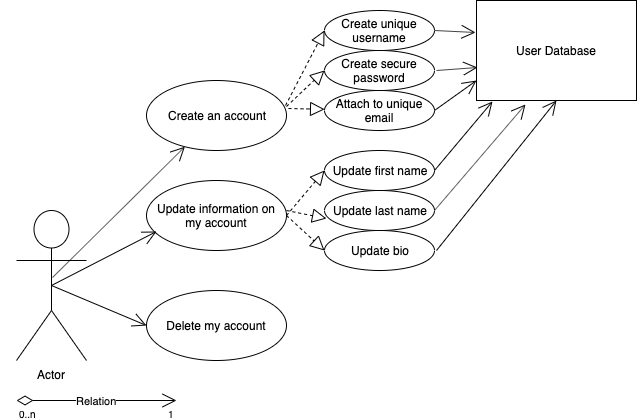

The diagram above was exported from draw.io. Its source (the exported page's mxGraphModel, read from the mxfile embedded in the PNG):
<mxGraphModel dx="716" dy="530" grid="1" gridSize="10" guides="1" tooltips="1" connect="1" arrows="1" fold="1" page="1" pageScale="1" pageWidth="850" pageHeight="1100" math="0" shadow="0">
  <root>
    <mxCell id="0" />
    <mxCell id="1" parent="0" />
    <mxCell id="x_aqXOlSr_4OtB8rzall-1" value="Actor" style="shape=umlActor;verticalLabelPosition=bottom;labelBackgroundColor=#ffffff;verticalAlign=top;html=1;" parent="1" vertex="1">
      <mxGeometry x="70" y="220" width="70" height="150" as="geometry" />
    </mxCell>
    <mxCell id="x_aqXOlSr_4OtB8rzall-3" value="Create an account" style="ellipse;whiteSpace=wrap;html=1;" parent="1" vertex="1">
      <mxGeometry x="200" y="90" width="140" height="70" as="geometry" />
    </mxCell>
    <mxCell id="x_aqXOlSr_4OtB8rzall-4" value="Update information on my account" style="ellipse;whiteSpace=wrap;html=1;" parent="1" vertex="1">
      <mxGeometry x="200" y="190" width="140" height="70" as="geometry" />
    </mxCell>
    <mxCell id="x_aqXOlSr_4OtB8rzall-5" value="Delete my account" style="ellipse;whiteSpace=wrap;html=1;" parent="1" vertex="1">
      <mxGeometry x="200" y="300" width="140" height="70" as="geometry" />
    </mxCell>
    <mxCell id="x_aqXOlSr_4OtB8rzall-7" value="" style="endArrow=open;endFill=1;endSize=12;html=1;exitX=0.514;exitY=0.447;exitDx=0;exitDy=0;exitPerimeter=0;" parent="1" source="x_aqXOlSr_4OtB8rzall-1" target="x_aqXOlSr_4OtB8rzall-3" edge="1">
      <mxGeometry width="160" relative="1" as="geometry">
        <mxPoint x="110" y="290" as="sourcePoint" />
        <mxPoint x="280" y="240" as="targetPoint" />
      </mxGeometry>
    </mxCell>
    <mxCell id="x_aqXOlSr_4OtB8rzall-8" value="" style="endArrow=open;endFill=1;endSize=12;html=1;exitX=0.5;exitY=0.5;exitDx=0;exitDy=0;exitPerimeter=0;" parent="1" source="x_aqXOlSr_4OtB8rzall-1" edge="1">
      <mxGeometry width="160" relative="1" as="geometry">
        <mxPoint x="130" y="250" as="sourcePoint" />
        <mxPoint x="210" y="241" as="targetPoint" />
      </mxGeometry>
    </mxCell>
    <mxCell id="x_aqXOlSr_4OtB8rzall-9" value="" style="endArrow=open;endFill=1;endSize=12;html=1;entryX=0;entryY=0.5;entryDx=0;entryDy=0;exitX=0.5;exitY=0.5;exitDx=0;exitDy=0;exitPerimeter=0;" parent="1" source="x_aqXOlSr_4OtB8rzall-1" target="x_aqXOlSr_4OtB8rzall-5" edge="1">
      <mxGeometry width="160" relative="1" as="geometry">
        <mxPoint x="115" y="305" as="sourcePoint" />
        <mxPoint x="211.96000000000004" y="251.02999999999997" as="targetPoint" />
      </mxGeometry>
    </mxCell>
    <mxCell id="x_aqXOlSr_4OtB8rzall-10" value="Update first name" style="ellipse;whiteSpace=wrap;html=1;" parent="1" vertex="1">
      <mxGeometry x="378" y="160" width="110" height="40" as="geometry" />
    </mxCell>
    <mxCell id="x_aqXOlSr_4OtB8rzall-11" value="Update last name" style="ellipse;whiteSpace=wrap;html=1;" parent="1" vertex="1">
      <mxGeometry x="378" y="200" width="110" height="40" as="geometry" />
    </mxCell>
    <mxCell id="x_aqXOlSr_4OtB8rzall-12" value="Update bio" style="ellipse;whiteSpace=wrap;html=1;" parent="1" vertex="1">
      <mxGeometry x="378" y="240" width="110" height="40" as="geometry" />
    </mxCell>
    <mxCell id="x_aqXOlSr_4OtB8rzall-13" value="Create unique username" style="ellipse;whiteSpace=wrap;html=1;" parent="1" vertex="1">
      <mxGeometry x="378" y="20" width="110" height="40" as="geometry" />
    </mxCell>
    <mxCell id="x_aqXOlSr_4OtB8rzall-14" value="Create secure password" style="ellipse;whiteSpace=wrap;html=1;" parent="1" vertex="1">
      <mxGeometry x="378" y="60" width="110" height="40" as="geometry" />
    </mxCell>
    <mxCell id="x_aqXOlSr_4OtB8rzall-15" value="Attach to unique email" style="ellipse;whiteSpace=wrap;html=1;" parent="1" vertex="1">
      <mxGeometry x="378" y="100" width="110" height="40" as="geometry" />
    </mxCell>
    <mxCell id="x_aqXOlSr_4OtB8rzall-16" value="Relation" style="endArrow=open;html=1;endSize=12;startArrow=diamondThin;startSize=14;startFill=0;edgeStyle=orthogonalEdgeStyle;" parent="1" edge="1">
      <mxGeometry relative="1" as="geometry">
        <mxPoint x="70" y="410" as="sourcePoint" />
        <mxPoint x="230" y="410" as="targetPoint" />
      </mxGeometry>
    </mxCell>
    <mxCell id="x_aqXOlSr_4OtB8rzall-17" value="0..n" style="resizable=0;html=1;align=left;verticalAlign=top;labelBackgroundColor=#ffffff;fontSize=10;" parent="x_aqXOlSr_4OtB8rzall-16" connectable="0" vertex="1">
      <mxGeometry x="-1" relative="1" as="geometry" />
    </mxCell>
    <mxCell id="x_aqXOlSr_4OtB8rzall-18" value="1" style="resizable=0;html=1;align=right;verticalAlign=top;labelBackgroundColor=#ffffff;fontSize=10;" parent="x_aqXOlSr_4OtB8rzall-16" connectable="0" vertex="1">
      <mxGeometry x="1" relative="1" as="geometry" />
    </mxCell>
    <mxCell id="x_aqXOlSr_4OtB8rzall-19" value="" style="endArrow=block;dashed=1;endFill=0;endSize=12;html=1;entryX=0;entryY=0.5;entryDx=0;entryDy=0;exitX=0.993;exitY=0.357;exitDx=0;exitDy=0;exitPerimeter=0;" parent="1" source="x_aqXOlSr_4OtB8rzall-3" target="x_aqXOlSr_4OtB8rzall-13" edge="1">
      <mxGeometry width="160" relative="1" as="geometry">
        <mxPoint x="270" y="89.5" as="sourcePoint" />
        <mxPoint x="430" y="89.5" as="targetPoint" />
      </mxGeometry>
    </mxCell>
    <mxCell id="x_aqXOlSr_4OtB8rzall-20" value="" style="endArrow=block;dashed=1;endFill=0;endSize=12;html=1;exitX=1;exitY=0.371;exitDx=0;exitDy=0;exitPerimeter=0;entryX=0;entryY=0.5;entryDx=0;entryDy=0;" parent="1" source="x_aqXOlSr_4OtB8rzall-3" target="x_aqXOlSr_4OtB8rzall-14" edge="1">
      <mxGeometry width="160" relative="1" as="geometry">
        <mxPoint x="349.02" y="124.99000000000001" as="sourcePoint" />
        <mxPoint x="360" y="80" as="targetPoint" />
      </mxGeometry>
    </mxCell>
    <mxCell id="x_aqXOlSr_4OtB8rzall-21" value="" style="endArrow=block;dashed=1;endFill=0;endSize=12;html=1;exitX=1.014;exitY=0.4;exitDx=0;exitDy=0;exitPerimeter=0;" parent="1" source="x_aqXOlSr_4OtB8rzall-3" target="x_aqXOlSr_4OtB8rzall-15" edge="1">
      <mxGeometry width="160" relative="1" as="geometry">
        <mxPoint x="350" y="125.97000000000003" as="sourcePoint" />
        <mxPoint x="370" y="90" as="targetPoint" />
      </mxGeometry>
    </mxCell>
    <mxCell id="x_aqXOlSr_4OtB8rzall-22" value="" style="endArrow=block;dashed=1;endFill=0;endSize=12;html=1;exitX=1;exitY=0.5;exitDx=0;exitDy=0;entryX=0;entryY=0.5;entryDx=0;entryDy=0;" parent="1" source="x_aqXOlSr_4OtB8rzall-4" target="x_aqXOlSr_4OtB8rzall-10" edge="1">
      <mxGeometry width="160" relative="1" as="geometry">
        <mxPoint x="360" y="135.97000000000003" as="sourcePoint" />
        <mxPoint x="380" y="100" as="targetPoint" />
      </mxGeometry>
    </mxCell>
    <mxCell id="x_aqXOlSr_4OtB8rzall-23" value="" style="endArrow=block;dashed=1;endFill=0;endSize=12;html=1;entryX=0.018;entryY=0.7;entryDx=0;entryDy=0;entryPerimeter=0;" parent="1" target="x_aqXOlSr_4OtB8rzall-11" edge="1">
      <mxGeometry width="160" relative="1" as="geometry">
        <mxPoint x="340" y="220" as="sourcePoint" />
        <mxPoint x="370" y="190" as="targetPoint" />
      </mxGeometry>
    </mxCell>
    <mxCell id="x_aqXOlSr_4OtB8rzall-24" value="" style="endArrow=block;dashed=1;endFill=0;endSize=12;html=1;entryX=0;entryY=0.5;entryDx=0;entryDy=0;exitX=1;exitY=0.5;exitDx=0;exitDy=0;" parent="1" source="x_aqXOlSr_4OtB8rzall-4" target="x_aqXOlSr_4OtB8rzall-12" edge="1">
      <mxGeometry width="160" relative="1" as="geometry">
        <mxPoint x="350" y="230" as="sourcePoint" />
        <mxPoint x="371.98" y="238" as="targetPoint" />
      </mxGeometry>
    </mxCell>
    <mxCell id="fpLFfY1wQsbhAaOpZF9M-1" value="User Database" style="html=1;" parent="1" vertex="1">
      <mxGeometry x="530" y="10" width="160" height="100" as="geometry" />
    </mxCell>
    <mxCell id="fpLFfY1wQsbhAaOpZF9M-2" value="" style="endArrow=open;endFill=1;endSize=12;html=1;exitX=1;exitY=0.5;exitDx=0;exitDy=0;" parent="1" source="x_aqXOlSr_4OtB8rzall-13" edge="1">
      <mxGeometry width="160" relative="1" as="geometry">
        <mxPoint x="50" y="450" as="sourcePoint" />
        <mxPoint x="529" y="42" as="targetPoint" />
      </mxGeometry>
    </mxCell>
    <mxCell id="fpLFfY1wQsbhAaOpZF9M-3" value="" style="endArrow=open;endFill=1;endSize=12;html=1;entryX=0.006;entryY=0.67;entryDx=0;entryDy=0;entryPerimeter=0;" parent="1" target="fpLFfY1wQsbhAaOpZF9M-1" edge="1">
      <mxGeometry width="160" relative="1" as="geometry">
        <mxPoint x="490" y="80" as="sourcePoint" />
        <mxPoint x="510" y="80" as="targetPoint" />
      </mxGeometry>
    </mxCell>
    <mxCell id="fpLFfY1wQsbhAaOpZF9M-4" value="" style="endArrow=open;endFill=1;endSize=12;html=1;exitX=1;exitY=0.5;exitDx=0;exitDy=0;" parent="1" source="x_aqXOlSr_4OtB8rzall-15" edge="1">
      <mxGeometry width="160" relative="1" as="geometry">
        <mxPoint x="500" y="90" as="sourcePoint" />
        <mxPoint x="530" y="90" as="targetPoint" />
      </mxGeometry>
    </mxCell>
    <mxCell id="fpLFfY1wQsbhAaOpZF9M-5" value="" style="endArrow=open;endFill=1;endSize=12;html=1;exitX=1;exitY=0.5;exitDx=0;exitDy=0;entryX=0.1;entryY=1.01;entryDx=0;entryDy=0;entryPerimeter=0;" parent="1" source="x_aqXOlSr_4OtB8rzall-10" target="fpLFfY1wQsbhAaOpZF9M-1" edge="1">
      <mxGeometry width="160" relative="1" as="geometry">
        <mxPoint x="498" y="130" as="sourcePoint" />
        <mxPoint x="540" y="100" as="targetPoint" />
      </mxGeometry>
    </mxCell>
    <mxCell id="fpLFfY1wQsbhAaOpZF9M-6" value="" style="endArrow=open;endFill=1;endSize=12;html=1;exitX=1;exitY=0.5;exitDx=0;exitDy=0;entryX=0.306;entryY=1.04;entryDx=0;entryDy=0;entryPerimeter=0;" parent="1" source="x_aqXOlSr_4OtB8rzall-11" target="fpLFfY1wQsbhAaOpZF9M-1" edge="1">
      <mxGeometry width="160" relative="1" as="geometry">
        <mxPoint x="498" y="190" as="sourcePoint" />
        <mxPoint x="556" y="121" as="targetPoint" />
      </mxGeometry>
    </mxCell>
    <mxCell id="fpLFfY1wQsbhAaOpZF9M-7" value="" style="endArrow=open;endFill=1;endSize=12;html=1;entryX=0.5;entryY=1;entryDx=0;entryDy=0;" parent="1" target="fpLFfY1wQsbhAaOpZF9M-1" edge="1">
      <mxGeometry width="160" relative="1" as="geometry">
        <mxPoint x="490" y="260" as="sourcePoint" />
        <mxPoint x="588.96" y="124" as="targetPoint" />
      </mxGeometry>
    </mxCell>
  </root>
</mxGraphModel>